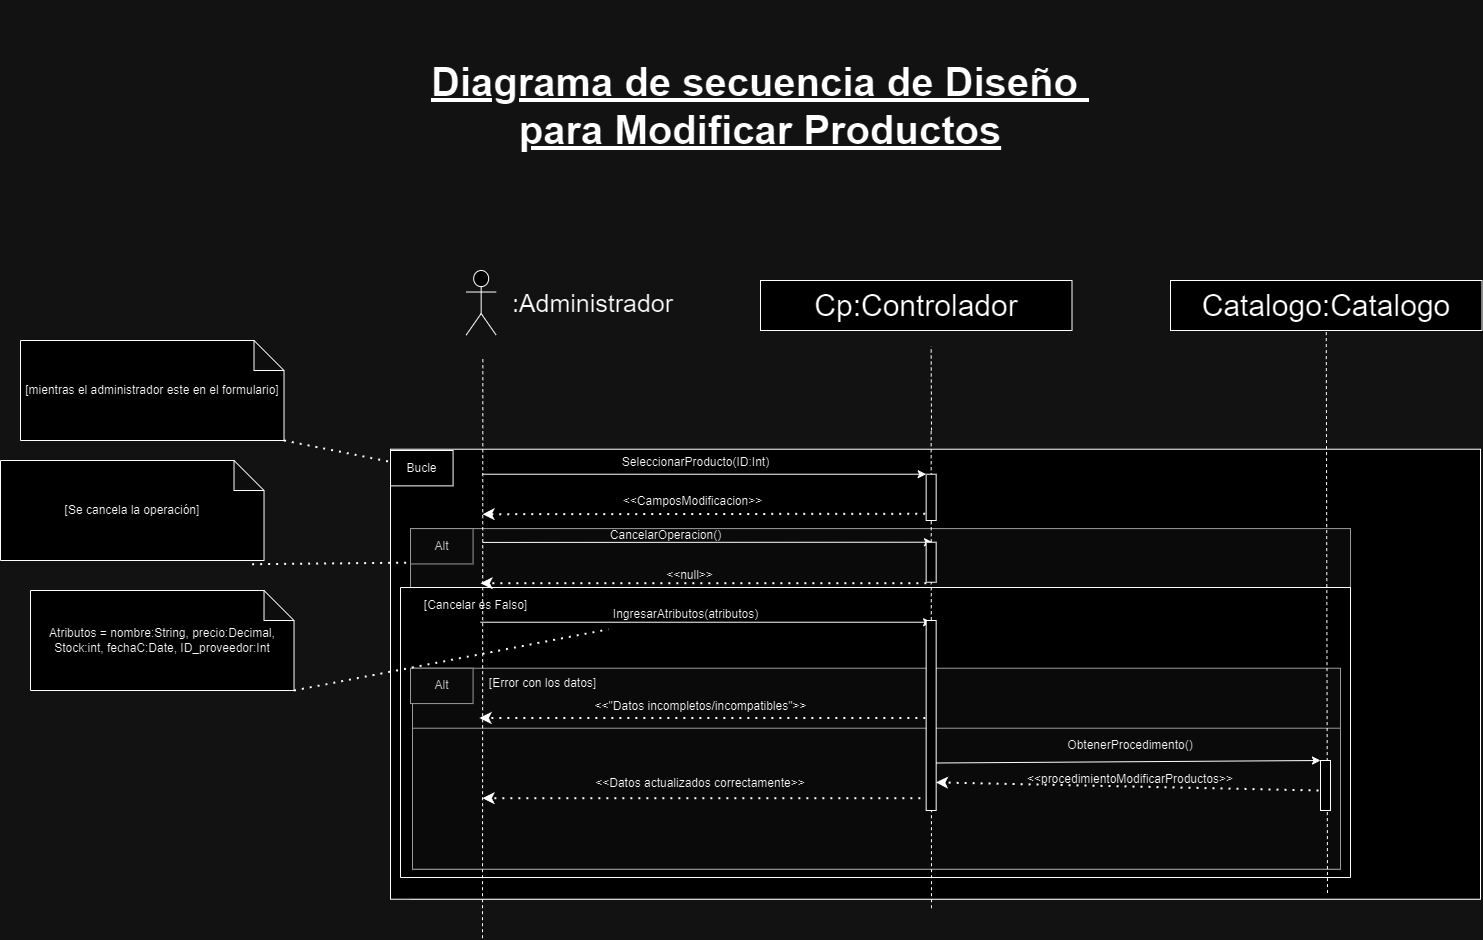

The diagram above was exported from draw.io. Its source (the exported page's mxGraphModel, read from the mxfile embedded in the PNG):
<mxGraphModel dx="2511" dy="-4799" grid="1" gridSize="10" guides="1" tooltips="1" connect="1" arrows="1" fold="1" page="1" pageScale="1" pageWidth="827" pageHeight="1169" math="0" shadow="0">
  <root>
    <mxCell id="0" />
    <mxCell id="1" parent="0" />
    <mxCell id="13MX7iWmSRfz8cy5cg6i-2640" value="" style="group;fillColor=#f5f5f5;fontColor=#333333;strokeColor=#666666;" connectable="0" vertex="1" parent="1">
      <mxGeometry x="2480" y="8598.720000000001" width="1070" height="360" as="geometry" />
    </mxCell>
    <mxCell id="13MX7iWmSRfz8cy5cg6i-2641" value="" style="rounded=0;whiteSpace=wrap;html=1;" vertex="1" parent="13MX7iWmSRfz8cy5cg6i-2640">
      <mxGeometry x="-20" y="-90" width="1090" height="450" as="geometry" />
    </mxCell>
    <mxCell id="13MX7iWmSRfz8cy5cg6i-2642" value="" style="rounded=0;whiteSpace=wrap;html=1;fillColor=#f5f5f5;fontColor=#333333;strokeColor=#666666;" vertex="1" parent="13MX7iWmSRfz8cy5cg6i-2640">
      <mxGeometry y="-10.64" width="940" height="58.93" as="geometry" />
    </mxCell>
    <mxCell id="13MX7iWmSRfz8cy5cg6i-2643" value="Alt" style="rounded=0;whiteSpace=wrap;html=1;fillColor=#f5f5f5;fontColor=#333333;strokeColor=#666666;" vertex="1" parent="13MX7iWmSRfz8cy5cg6i-2640">
      <mxGeometry y="-10.642857142857146" width="62.58109090909091" height="35.357142857142854" as="geometry" />
    </mxCell>
    <mxCell id="13MX7iWmSRfz8cy5cg6i-2644" value="CancelarOperacion()" style="text;html=1;align=center;verticalAlign=middle;resizable=0;points=[];autosize=1;strokeColor=none;fillColor=none;" vertex="1" parent="13MX7iWmSRfz8cy5cg6i-2640">
      <mxGeometry x="190" y="-19" width="130" height="30" as="geometry" />
    </mxCell>
    <mxCell id="13MX7iWmSRfz8cy5cg6i-2645" value="" style="endArrow=classic;dashed=1;html=1;dashPattern=1 3;strokeWidth=2;rounded=0;endFill=1;exitX=0;exitY=1;exitDx=0;exitDy=0;" edge="1" parent="13MX7iWmSRfz8cy5cg6i-2640">
      <mxGeometry width="50" height="50" relative="1" as="geometry">
        <mxPoint x="515.8600000000006" y="43.99571428571426" as="sourcePoint" />
        <mxPoint x="69.99618181818187" y="43.99571428571426" as="targetPoint" />
      </mxGeometry>
    </mxCell>
    <mxCell id="13MX7iWmSRfz8cy5cg6i-2646" value="&amp;lt;&amp;lt;null&amp;gt;&amp;gt;" style="text;html=1;align=center;verticalAlign=middle;resizable=0;points=[];autosize=1;strokeColor=none;fillColor=none;" vertex="1" parent="13MX7iWmSRfz8cy5cg6i-2640">
      <mxGeometry x="244" y="21" width="70" height="30" as="geometry" />
    </mxCell>
    <mxCell id="13MX7iWmSRfz8cy5cg6i-2647" value="" style="rounded=0;whiteSpace=wrap;html=1;fillColor=#f5f5f5;fontColor=#333333;strokeColor=#666666;" vertex="1" parent="13MX7iWmSRfz8cy5cg6i-2640">
      <mxGeometry x="2" y="129" width="928" height="201" as="geometry" />
    </mxCell>
    <mxCell id="13MX7iWmSRfz8cy5cg6i-2648" value="&amp;lt;&amp;lt;&quot;Datos incompletos/incompatibles&quot;&amp;gt;&amp;gt;" style="text;html=1;align=center;verticalAlign=middle;resizable=0;points=[];autosize=1;strokeColor=none;fillColor=none;" vertex="1" parent="13MX7iWmSRfz8cy5cg6i-2640">
      <mxGeometry x="170" y="152.42857142857142" width="240" height="30" as="geometry" />
    </mxCell>
    <mxCell id="13MX7iWmSRfz8cy5cg6i-2649" value="" style="endArrow=classic;dashed=1;html=1;dashPattern=1 3;strokeWidth=2;rounded=0;endFill=1;exitX=0;exitY=1;exitDx=0;exitDy=0;" edge="1" parent="13MX7iWmSRfz8cy5cg6i-2640">
      <mxGeometry width="50" height="50" relative="1" as="geometry">
        <mxPoint x="514.8600000000004" y="178.78571428571428" as="sourcePoint" />
        <mxPoint x="68.99618181818182" y="178.78571428571428" as="targetPoint" />
      </mxGeometry>
    </mxCell>
    <mxCell id="13MX7iWmSRfz8cy5cg6i-2650" value="Alt" style="rounded=0;whiteSpace=wrap;html=1;fillColor=#f5f5f5;fontColor=#333333;strokeColor=#666666;" vertex="1" parent="13MX7iWmSRfz8cy5cg6i-2640">
      <mxGeometry y="128.99714285714253" width="62.58109090909091" height="35.357142857142854" as="geometry" />
    </mxCell>
    <mxCell id="13MX7iWmSRfz8cy5cg6i-2651" value="" style="rounded=0;whiteSpace=wrap;html=1;fillColor=#f5f5f5;fontColor=#333333;strokeColor=#666666;" vertex="1" parent="13MX7iWmSRfz8cy5cg6i-2640">
      <mxGeometry x="2" y="189" width="928" height="141" as="geometry" />
    </mxCell>
    <mxCell id="13MX7iWmSRfz8cy5cg6i-2652" value="" style="endArrow=classic;dashed=1;html=1;dashPattern=1 3;strokeWidth=2;rounded=0;endFill=1;exitX=0;exitY=1;exitDx=0;exitDy=0;" edge="1" parent="13MX7iWmSRfz8cy5cg6i-2640">
      <mxGeometry width="50" height="50" relative="1" as="geometry">
        <mxPoint x="517.8600000000006" y="258.9957142857138" as="sourcePoint" />
        <mxPoint x="71.99618181818187" y="258.9957142857138" as="targetPoint" />
      </mxGeometry>
    </mxCell>
    <mxCell id="13MX7iWmSRfz8cy5cg6i-2653" value="&amp;lt;&amp;lt;Datos actualizados correctamente&amp;gt;&amp;gt;" style="text;html=1;align=center;verticalAlign=middle;whiteSpace=wrap;rounded=0;" vertex="1" parent="13MX7iWmSRfz8cy5cg6i-2640">
      <mxGeometry x="180" y="229" width="220" height="30" as="geometry" />
    </mxCell>
    <mxCell id="13MX7iWmSRfz8cy5cg6i-2654" value="[Error con los datos]" style="text;html=1;align=center;verticalAlign=middle;resizable=0;points=[];autosize=1;strokeColor=none;fillColor=none;" vertex="1" parent="13MX7iWmSRfz8cy5cg6i-2640">
      <mxGeometry x="67" y="129" width="130" height="30" as="geometry" />
    </mxCell>
    <mxCell id="13MX7iWmSRfz8cy5cg6i-2655" value="Bucle" style="rounded=0;whiteSpace=wrap;html=1;" vertex="1" parent="13MX7iWmSRfz8cy5cg6i-2640">
      <mxGeometry x="-20" y="-88.72000000000025" width="62.58109090909091" height="35.357142857142854" as="geometry" />
    </mxCell>
    <mxCell id="13MX7iWmSRfz8cy5cg6i-2656" value=" " style="endArrow=classic;html=1;rounded=0;entryX=0;entryY=0;entryDx=0;entryDy=0;" edge="1" parent="13MX7iWmSRfz8cy5cg6i-2640">
      <mxGeometry width="50" height="50" relative="1" as="geometry">
        <mxPoint x="70.0010909090909" y="82.99857142857141" as="sourcePoint" />
        <mxPoint x="521.0800000000003" y="82.99857142857141" as="targetPoint" />
      </mxGeometry>
    </mxCell>
    <mxCell id="13MX7iWmSRfz8cy5cg6i-2657" value="[Cancelar es Falso]" style="text;html=1;align=center;verticalAlign=middle;resizable=0;points=[];autosize=1;strokeColor=none;fillColor=none;" vertex="1" parent="13MX7iWmSRfz8cy5cg6i-2640">
      <mxGeometry y="51.28" width="130" height="30" as="geometry" />
    </mxCell>
    <mxCell id="13MX7iWmSRfz8cy5cg6i-2658" value="IngresarAtributos(atributos)" style="text;html=1;align=center;verticalAlign=middle;resizable=0;points=[];autosize=1;strokeColor=none;fillColor=none;" vertex="1" parent="13MX7iWmSRfz8cy5cg6i-2640">
      <mxGeometry x="190.0036363636364" y="60.071428571428584" width="170" height="30" as="geometry" />
    </mxCell>
    <mxCell id="13MX7iWmSRfz8cy5cg6i-2659" value="" style="shape=umlActor;verticalLabelPosition=bottom;verticalAlign=top;html=1;outlineConnect=0;fontSize=30;" vertex="1" parent="1">
      <mxGeometry x="2535.66" y="8330" width="30" height="64.57" as="geometry" />
    </mxCell>
    <mxCell id="13MX7iWmSRfz8cy5cg6i-2660" value="" style="endArrow=none;html=1;rounded=0;dashed=1;entryX=0.5;entryY=1;entryDx=0;entryDy=0;fontSize=30;" edge="1" parent="1">
      <mxGeometry width="50" height="50" relative="1" as="geometry">
        <mxPoint x="3001" y="8490" as="sourcePoint" />
        <mxPoint x="3000.66" y="8405.720000000001" as="targetPoint" />
      </mxGeometry>
    </mxCell>
    <mxCell id="13MX7iWmSRfz8cy5cg6i-2661" value="" style="endArrow=none;html=1;rounded=0;dashed=1;entryX=0.5;entryY=1;entryDx=0;entryDy=0;fontSize=30;" edge="1" parent="1">
      <mxGeometry width="50" height="50" relative="1" as="geometry">
        <mxPoint x="3001" y="8967.720000000001" as="sourcePoint" />
        <mxPoint x="3000.66" y="8487.720000000001" as="targetPoint" />
      </mxGeometry>
    </mxCell>
    <mxCell id="13MX7iWmSRfz8cy5cg6i-2662" value="&lt;font style=&quot;font-size: 25px;&quot;&gt;:Administrador&lt;/font&gt;" style="text;html=1;align=center;verticalAlign=middle;resizable=0;points=[];autosize=1;strokeColor=none;fillColor=none;" vertex="1" parent="1">
      <mxGeometry x="2572" y="8342.29" width="180" height="40" as="geometry" />
    </mxCell>
    <mxCell id="13MX7iWmSRfz8cy5cg6i-2663" value="" style="endArrow=classic;html=1;rounded=0;entryX=0;entryY=0;entryDx=0;entryDy=0;" edge="1" parent="1" target="13MX7iWmSRfz8cy5cg6i-2666">
      <mxGeometry width="50" height="50" relative="1" as="geometry">
        <mxPoint x="2552" y="8533.720000000001" as="sourcePoint" />
        <mxPoint x="2990.66" y="8533.720000000001" as="targetPoint" />
      </mxGeometry>
    </mxCell>
    <mxCell id="13MX7iWmSRfz8cy5cg6i-2664" value="SeleccionarProducto(ID:Int)" style="text;html=1;align=center;verticalAlign=middle;resizable=0;points=[];autosize=1;strokeColor=none;fillColor=none;" vertex="1" parent="1">
      <mxGeometry x="2680" y="8507" width="170" height="30" as="geometry" />
    </mxCell>
    <mxCell id="13MX7iWmSRfz8cy5cg6i-2665" value="" style="endArrow=classic;dashed=1;html=1;dashPattern=1 3;strokeWidth=2;rounded=0;endFill=1;exitX=-0.096;exitY=0.855;exitDx=0;exitDy=0;exitPerimeter=0;" edge="1" parent="1" source="13MX7iWmSRfz8cy5cg6i-2666">
      <mxGeometry width="50" height="50" relative="1" as="geometry">
        <mxPoint x="2980.66" y="8583.720000000001" as="sourcePoint" />
        <mxPoint x="2552" y="8573.720000000001" as="targetPoint" />
      </mxGeometry>
    </mxCell>
    <mxCell id="13MX7iWmSRfz8cy5cg6i-2666" value="" style="rounded=0;whiteSpace=wrap;html=1;" vertex="1" parent="1">
      <mxGeometry x="2995.66" y="8533.720000000001" width="10" height="46.28" as="geometry" />
    </mxCell>
    <mxCell id="13MX7iWmSRfz8cy5cg6i-2667" value="&amp;lt;&amp;lt;CamposModificacion&amp;gt;&amp;gt;" style="text;html=1;align=center;verticalAlign=middle;resizable=0;points=[];autosize=1;strokeColor=none;fillColor=none;" vertex="1" parent="1">
      <mxGeometry x="2682" y="8545.720000000001" width="160" height="30" as="geometry" />
    </mxCell>
    <mxCell id="13MX7iWmSRfz8cy5cg6i-2668" value="" style="rounded=0;whiteSpace=wrap;html=1;" vertex="1" parent="1">
      <mxGeometry x="2995.66" y="8680" width="10" height="190" as="geometry" />
    </mxCell>
    <mxCell id="13MX7iWmSRfz8cy5cg6i-2669" value="" style="endArrow=classic;html=1;rounded=0;exitX=0;exitY=0.25;exitDx=0;exitDy=0;" edge="1" parent="1">
      <mxGeometry width="50" height="50" relative="1" as="geometry">
        <mxPoint x="2552" y="8601.916428571429" as="sourcePoint" />
        <mxPoint x="3002" y="8601.720000000001" as="targetPoint" />
      </mxGeometry>
    </mxCell>
    <mxCell id="13MX7iWmSRfz8cy5cg6i-2670" value="" style="rounded=0;whiteSpace=wrap;html=1;" vertex="1" parent="1">
      <mxGeometry x="2995.66" y="8601.720000000001" width="10" height="40" as="geometry" />
    </mxCell>
    <mxCell id="13MX7iWmSRfz8cy5cg6i-2671" value="Cp:Controlador" style="rounded=0;whiteSpace=wrap;html=1;fontSize=30;" vertex="1" parent="1">
      <mxGeometry x="2830" y="8340" width="311.5" height="50" as="geometry" />
    </mxCell>
    <mxCell id="13MX7iWmSRfz8cy5cg6i-2672" value="Catalogo:Catalogo" style="rounded=0;whiteSpace=wrap;html=1;fontSize=30;" vertex="1" parent="1">
      <mxGeometry x="3240" y="8340" width="311.5" height="50" as="geometry" />
    </mxCell>
    <mxCell id="13MX7iWmSRfz8cy5cg6i-2673" value="&amp;lt;&amp;lt;procedimientoModificar&lt;span style=&quot;background-color: initial;&quot;&gt;Productos&amp;gt;&amp;gt;&lt;/span&gt;" style="text;strokeColor=none;align=center;fillColor=none;html=1;verticalAlign=middle;whiteSpace=wrap;rounded=0;" vertex="1" parent="1">
      <mxGeometry x="3100" y="8824" width="200" height="30" as="geometry" />
    </mxCell>
    <mxCell id="13MX7iWmSRfz8cy5cg6i-2674" value="ObtenerProcedimento()" style="text;strokeColor=none;align=center;fillColor=none;html=1;verticalAlign=middle;whiteSpace=wrap;rounded=0;" vertex="1" parent="1">
      <mxGeometry x="3100" y="8790" width="200" height="30" as="geometry" />
    </mxCell>
    <mxCell id="13MX7iWmSRfz8cy5cg6i-2675" value="" style="endArrow=none;html=1;rounded=0;dashed=1;entryX=0.5;entryY=1;entryDx=0;entryDy=0;fontSize=30;" edge="1" parent="1" target="13MX7iWmSRfz8cy5cg6i-2672">
      <mxGeometry width="50" height="50" relative="1" as="geometry">
        <mxPoint x="3397" y="8952.58620689655" as="sourcePoint" />
        <mxPoint x="3395" y="8570" as="targetPoint" />
      </mxGeometry>
    </mxCell>
    <mxCell id="13MX7iWmSRfz8cy5cg6i-2676" value="" style="endArrow=none;html=1;rounded=0;dashed=1;entryX=0.5;entryY=1;entryDx=0;entryDy=0;fontSize=30;" edge="1" parent="1">
      <mxGeometry width="50" height="50" relative="1" as="geometry">
        <mxPoint x="2552" y="8997.720000000001" as="sourcePoint" />
        <mxPoint x="2552.34" y="8417.720000000001" as="targetPoint" />
      </mxGeometry>
    </mxCell>
    <mxCell id="13MX7iWmSRfz8cy5cg6i-2677" value=" " style="endArrow=classic;dashed=1;html=1;dashPattern=1 3;strokeWidth=2;rounded=0;endFill=1;entryX=0.983;entryY=0.852;entryDx=0;entryDy=0;entryPerimeter=0;" edge="1" parent="1" target="13MX7iWmSRfz8cy5cg6i-2668">
      <mxGeometry width="50" height="50" relative="1" as="geometry">
        <mxPoint x="3388" y="8850" as="sourcePoint" />
        <mxPoint x="3008" y="8850" as="targetPoint" />
      </mxGeometry>
    </mxCell>
    <mxCell id="13MX7iWmSRfz8cy5cg6i-2678" value="" style="endArrow=classic;html=1;rounded=0;exitX=1;exitY=0.75;exitDx=0;exitDy=0;entryX=0;entryY=0;entryDx=0;entryDy=0;" edge="1" parent="1" source="13MX7iWmSRfz8cy5cg6i-2668" target="13MX7iWmSRfz8cy5cg6i-2679">
      <mxGeometry width="50" height="50" relative="1" as="geometry">
        <mxPoint x="3003.3" y="8817" as="sourcePoint" />
        <mxPoint x="3380" y="8820" as="targetPoint" />
      </mxGeometry>
    </mxCell>
    <mxCell id="13MX7iWmSRfz8cy5cg6i-2679" value=" " style="rounded=0;whiteSpace=wrap;html=1;" vertex="1" parent="1">
      <mxGeometry x="3390" y="8820" width="10" height="50" as="geometry" />
    </mxCell>
    <mxCell id="13MX7iWmSRfz8cy5cg6i-2680" value="Atributos = nombre:String, precio:Decimal, Stock:int, fechaC:Date, ID_proveedor:Int" style="shape=note;whiteSpace=wrap;html=1;backgroundOutline=1;darkOpacity=0.05;" vertex="1" parent="1">
      <mxGeometry x="2100" y="8650" width="263.51" height="100" as="geometry" />
    </mxCell>
    <mxCell id="13MX7iWmSRfz8cy5cg6i-2681" value="" style="endArrow=none;dashed=1;html=1;dashPattern=1 3;strokeWidth=2;rounded=0;exitX=1;exitY=1;exitDx=0;exitDy=0;exitPerimeter=0;" edge="1" parent="1" source="13MX7iWmSRfz8cy5cg6i-2680" target="13MX7iWmSRfz8cy5cg6i-2658">
      <mxGeometry width="50" height="50" relative="1" as="geometry">
        <mxPoint x="2390" y="8680" as="sourcePoint" />
        <mxPoint x="2440" y="8630" as="targetPoint" />
      </mxGeometry>
    </mxCell>
    <mxCell id="13MX7iWmSRfz8cy5cg6i-2682" value="[mientras el administrador este en el formulario]" style="shape=note;whiteSpace=wrap;html=1;backgroundOutline=1;darkOpacity=0.05;" vertex="1" parent="1">
      <mxGeometry x="2090" y="8400" width="263.51" height="100" as="geometry" />
    </mxCell>
    <mxCell id="13MX7iWmSRfz8cy5cg6i-2683" value="[Se cancela la operación]" style="shape=note;whiteSpace=wrap;html=1;backgroundOutline=1;darkOpacity=0.05;" vertex="1" parent="1">
      <mxGeometry x="2070" y="8520" width="263.51" height="100" as="geometry" />
    </mxCell>
    <mxCell id="13MX7iWmSRfz8cy5cg6i-2684" value="" style="endArrow=none;dashed=1;html=1;dashPattern=1 3;strokeWidth=2;rounded=0;exitX=0.955;exitY=1.037;exitDx=0;exitDy=0;exitPerimeter=0;" edge="1" parent="1" source="13MX7iWmSRfz8cy5cg6i-2683" target="13MX7iWmSRfz8cy5cg6i-2642">
      <mxGeometry width="50" height="50" relative="1" as="geometry">
        <mxPoint x="2400" y="8580" as="sourcePoint" />
        <mxPoint x="2450" y="8530" as="targetPoint" />
      </mxGeometry>
    </mxCell>
    <mxCell id="13MX7iWmSRfz8cy5cg6i-2685" value="" style="endArrow=none;dashed=1;html=1;dashPattern=1 3;strokeWidth=2;rounded=0;exitX=1;exitY=1;exitDx=0;exitDy=0;exitPerimeter=0;" edge="1" parent="1" source="13MX7iWmSRfz8cy5cg6i-2682" target="13MX7iWmSRfz8cy5cg6i-2655">
      <mxGeometry width="50" height="50" relative="1" as="geometry">
        <mxPoint x="2380" y="8600" as="sourcePoint" />
        <mxPoint x="2430" y="8550" as="targetPoint" />
      </mxGeometry>
    </mxCell>
    <mxCell id="13MX7iWmSRfz8cy5cg6i-2686" value="Diagrama de secuencia de Diseño&amp;nbsp;&lt;div&gt;para Modificar Productos&lt;br&gt;&lt;/div&gt;" style="text;strokeColor=none;align=center;fillColor=none;html=1;verticalAlign=middle;whiteSpace=wrap;rounded=0;fontStyle=5;fontSize=40;" vertex="1" parent="1">
      <mxGeometry x="2480" y="8060" width="700" height="210" as="geometry" />
    </mxCell>
    <mxCell id="13MX7iWmSRfz8cy5cg6i-2687" value="" style="swimlane;startSize=0;" vertex="1" parent="1">
      <mxGeometry x="2470" y="8647" width="950" height="290" as="geometry" />
    </mxCell>
  </root>
</mxGraphModel>